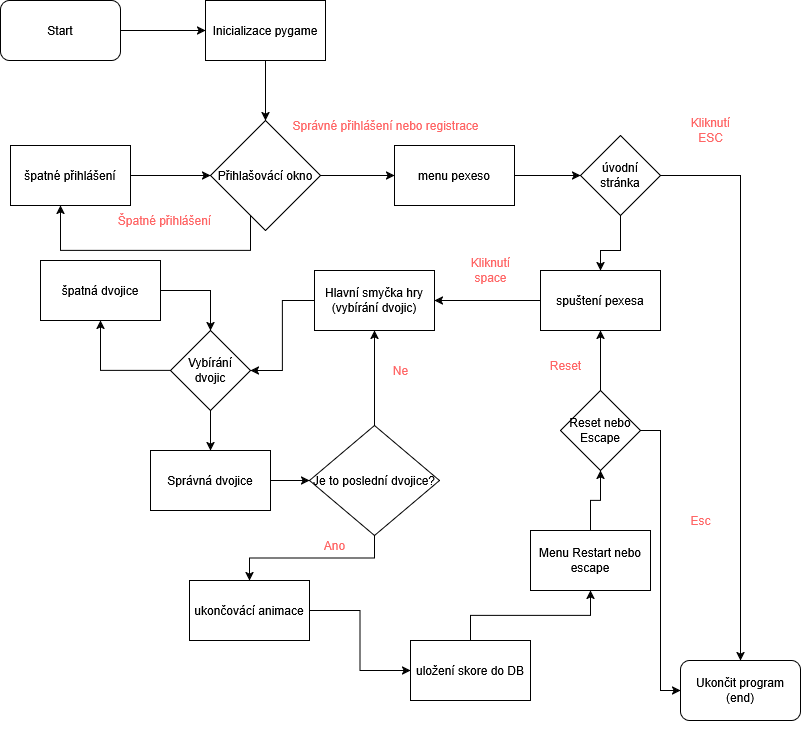

The diagram above was exported from draw.io. Its source (the exported page's mxGraphModel, read from the mxfile embedded in the PNG):
<mxGraphModel dx="1434" dy="754" grid="1" gridSize="10" guides="1" tooltips="1" connect="1" arrows="1" fold="1" page="1" pageScale="1" pageWidth="827" pageHeight="1169" math="0" shadow="0">
  <root>
    <mxCell id="WIyWlLk6GJQsqaUBKTNV-0" />
    <mxCell id="WIyWlLk6GJQsqaUBKTNV-1" parent="WIyWlLk6GJQsqaUBKTNV-0" />
    <mxCell id="2yr6aFGX3O5S-JdqYqEd-8" value="" style="edgeStyle=orthogonalEdgeStyle;rounded=0;orthogonalLoop=1;jettySize=auto;html=1;" edge="1" parent="WIyWlLk6GJQsqaUBKTNV-1" source="2yr6aFGX3O5S-JdqYqEd-0" target="2yr6aFGX3O5S-JdqYqEd-3">
      <mxGeometry relative="1" as="geometry" />
    </mxCell>
    <mxCell id="2yr6aFGX3O5S-JdqYqEd-0" value="Start" style="rounded=1;whiteSpace=wrap;html=1;" vertex="1" parent="WIyWlLk6GJQsqaUBKTNV-1">
      <mxGeometry x="20" y="20" width="120" height="60" as="geometry" />
    </mxCell>
    <mxCell id="2yr6aFGX3O5S-JdqYqEd-5" value="" style="edgeStyle=orthogonalEdgeStyle;rounded=0;orthogonalLoop=1;jettySize=auto;html=1;" edge="1" parent="WIyWlLk6GJQsqaUBKTNV-1" source="2yr6aFGX3O5S-JdqYqEd-3" target="2yr6aFGX3O5S-JdqYqEd-4">
      <mxGeometry relative="1" as="geometry" />
    </mxCell>
    <mxCell id="2yr6aFGX3O5S-JdqYqEd-3" value="Inicializace pygame" style="rounded=0;whiteSpace=wrap;html=1;" vertex="1" parent="WIyWlLk6GJQsqaUBKTNV-1">
      <mxGeometry x="225" y="20" width="120" height="60" as="geometry" />
    </mxCell>
    <mxCell id="2yr6aFGX3O5S-JdqYqEd-10" value="" style="edgeStyle=orthogonalEdgeStyle;rounded=0;orthogonalLoop=1;jettySize=auto;html=1;" edge="1" parent="WIyWlLk6GJQsqaUBKTNV-1" source="2yr6aFGX3O5S-JdqYqEd-4" target="2yr6aFGX3O5S-JdqYqEd-9">
      <mxGeometry relative="1" as="geometry">
        <Array as="points">
          <mxPoint x="270" y="270" />
          <mxPoint x="80" y="270" />
        </Array>
      </mxGeometry>
    </mxCell>
    <mxCell id="2yr6aFGX3O5S-JdqYqEd-12" value="" style="edgeStyle=orthogonalEdgeStyle;rounded=0;orthogonalLoop=1;jettySize=auto;html=1;" edge="1" parent="WIyWlLk6GJQsqaUBKTNV-1" source="2yr6aFGX3O5S-JdqYqEd-4" target="2yr6aFGX3O5S-JdqYqEd-11">
      <mxGeometry relative="1" as="geometry" />
    </mxCell>
    <mxCell id="2yr6aFGX3O5S-JdqYqEd-4" value="Přihlašovácí okno" style="rhombus;whiteSpace=wrap;html=1;rounded=0;" vertex="1" parent="WIyWlLk6GJQsqaUBKTNV-1">
      <mxGeometry x="230" y="140" width="110" height="110" as="geometry" />
    </mxCell>
    <mxCell id="2yr6aFGX3O5S-JdqYqEd-20" value="" style="edgeStyle=orthogonalEdgeStyle;rounded=0;orthogonalLoop=1;jettySize=auto;html=1;" edge="1" parent="WIyWlLk6GJQsqaUBKTNV-1" source="2yr6aFGX3O5S-JdqYqEd-9" target="2yr6aFGX3O5S-JdqYqEd-4">
      <mxGeometry relative="1" as="geometry" />
    </mxCell>
    <mxCell id="2yr6aFGX3O5S-JdqYqEd-9" value="špatné přihlášení" style="whiteSpace=wrap;html=1;rounded=0;" vertex="1" parent="WIyWlLk6GJQsqaUBKTNV-1">
      <mxGeometry x="30" y="165" width="120" height="60" as="geometry" />
    </mxCell>
    <mxCell id="2yr6aFGX3O5S-JdqYqEd-22" value="" style="edgeStyle=orthogonalEdgeStyle;rounded=0;orthogonalLoop=1;jettySize=auto;html=1;" edge="1" parent="WIyWlLk6GJQsqaUBKTNV-1" source="2yr6aFGX3O5S-JdqYqEd-11" target="2yr6aFGX3O5S-JdqYqEd-21">
      <mxGeometry relative="1" as="geometry" />
    </mxCell>
    <mxCell id="2yr6aFGX3O5S-JdqYqEd-11" value="&lt;div&gt;menu pexeso&lt;/div&gt;" style="whiteSpace=wrap;html=1;rounded=0;" vertex="1" parent="WIyWlLk6GJQsqaUBKTNV-1">
      <mxGeometry x="414" y="165" width="120" height="60" as="geometry" />
    </mxCell>
    <mxCell id="2yr6aFGX3O5S-JdqYqEd-24" value="" style="edgeStyle=orthogonalEdgeStyle;rounded=0;orthogonalLoop=1;jettySize=auto;html=1;entryX=0.5;entryY=0;entryDx=0;entryDy=0;" edge="1" parent="WIyWlLk6GJQsqaUBKTNV-1" source="2yr6aFGX3O5S-JdqYqEd-21" target="2yr6aFGX3O5S-JdqYqEd-23">
      <mxGeometry relative="1" as="geometry">
        <Array as="points">
          <mxPoint x="640" y="270" />
          <mxPoint x="620" y="270" />
        </Array>
      </mxGeometry>
    </mxCell>
    <mxCell id="2yr6aFGX3O5S-JdqYqEd-32" style="edgeStyle=orthogonalEdgeStyle;rounded=0;orthogonalLoop=1;jettySize=auto;html=1;" edge="1" parent="WIyWlLk6GJQsqaUBKTNV-1" source="2yr6aFGX3O5S-JdqYqEd-21" target="2yr6aFGX3O5S-JdqYqEd-31">
      <mxGeometry relative="1" as="geometry" />
    </mxCell>
    <mxCell id="2yr6aFGX3O5S-JdqYqEd-21" value="úvodní stránka" style="rhombus;whiteSpace=wrap;html=1;rounded=0;" vertex="1" parent="WIyWlLk6GJQsqaUBKTNV-1">
      <mxGeometry x="600" y="155" width="80" height="80" as="geometry" />
    </mxCell>
    <mxCell id="2yr6aFGX3O5S-JdqYqEd-34" value="" style="edgeStyle=orthogonalEdgeStyle;rounded=0;orthogonalLoop=1;jettySize=auto;html=1;" edge="1" parent="WIyWlLk6GJQsqaUBKTNV-1" source="2yr6aFGX3O5S-JdqYqEd-23" target="2yr6aFGX3O5S-JdqYqEd-33">
      <mxGeometry relative="1" as="geometry" />
    </mxCell>
    <mxCell id="2yr6aFGX3O5S-JdqYqEd-23" value="spuštení pexesa" style="whiteSpace=wrap;html=1;rounded=0;" vertex="1" parent="WIyWlLk6GJQsqaUBKTNV-1">
      <mxGeometry x="560" y="290" width="120" height="60" as="geometry" />
    </mxCell>
    <mxCell id="2yr6aFGX3O5S-JdqYqEd-25" value="&lt;div&gt;Kliknutí&lt;/div&gt;&lt;div&gt;space&lt;/div&gt;" style="text;html=1;align=center;verticalAlign=middle;resizable=0;points=[];autosize=1;strokeColor=none;fillColor=none;fontColor=#FF6666;" vertex="1" parent="WIyWlLk6GJQsqaUBKTNV-1">
      <mxGeometry x="480" y="270" width="60" height="40" as="geometry" />
    </mxCell>
    <mxCell id="2yr6aFGX3O5S-JdqYqEd-26" value="&lt;div&gt;Kliknutí&lt;/div&gt;&lt;div&gt;ESC&lt;/div&gt;" style="text;html=1;align=center;verticalAlign=middle;resizable=0;points=[];autosize=1;strokeColor=none;fillColor=none;fontColor=#FF6666;textShadow=0;" vertex="1" parent="WIyWlLk6GJQsqaUBKTNV-1">
      <mxGeometry x="700" y="130" width="60" height="40" as="geometry" />
    </mxCell>
    <mxCell id="2yr6aFGX3O5S-JdqYqEd-31" value="&lt;div&gt;Ukončit program&lt;/div&gt;&lt;div&gt;(end)&lt;/div&gt;" style="rounded=1;whiteSpace=wrap;html=1;" vertex="1" parent="WIyWlLk6GJQsqaUBKTNV-1">
      <mxGeometry x="700" y="680" width="120" height="60" as="geometry" />
    </mxCell>
    <mxCell id="2yr6aFGX3O5S-JdqYqEd-36" value="" style="edgeStyle=orthogonalEdgeStyle;rounded=0;orthogonalLoop=1;jettySize=auto;html=1;" edge="1" parent="WIyWlLk6GJQsqaUBKTNV-1" source="2yr6aFGX3O5S-JdqYqEd-33" target="2yr6aFGX3O5S-JdqYqEd-35">
      <mxGeometry relative="1" as="geometry" />
    </mxCell>
    <mxCell id="2yr6aFGX3O5S-JdqYqEd-33" value="&lt;div&gt;Hlavní smyčka hry&lt;/div&gt;&lt;div&gt;(vybírání dvojic)&lt;/div&gt;" style="whiteSpace=wrap;html=1;rounded=0;" vertex="1" parent="WIyWlLk6GJQsqaUBKTNV-1">
      <mxGeometry x="334" y="290" width="120" height="60" as="geometry" />
    </mxCell>
    <mxCell id="2yr6aFGX3O5S-JdqYqEd-38" value="" style="edgeStyle=orthogonalEdgeStyle;rounded=0;orthogonalLoop=1;jettySize=auto;html=1;" edge="1" parent="WIyWlLk6GJQsqaUBKTNV-1" source="2yr6aFGX3O5S-JdqYqEd-35" target="2yr6aFGX3O5S-JdqYqEd-37">
      <mxGeometry relative="1" as="geometry" />
    </mxCell>
    <mxCell id="2yr6aFGX3O5S-JdqYqEd-41" value="" style="edgeStyle=orthogonalEdgeStyle;rounded=0;orthogonalLoop=1;jettySize=auto;html=1;" edge="1" parent="WIyWlLk6GJQsqaUBKTNV-1" source="2yr6aFGX3O5S-JdqYqEd-35" target="2yr6aFGX3O5S-JdqYqEd-40">
      <mxGeometry relative="1" as="geometry" />
    </mxCell>
    <mxCell id="2yr6aFGX3O5S-JdqYqEd-35" value="Vybírání dvojic" style="rhombus;whiteSpace=wrap;html=1;rounded=0;" vertex="1" parent="WIyWlLk6GJQsqaUBKTNV-1">
      <mxGeometry x="190" y="350" width="80" height="80" as="geometry" />
    </mxCell>
    <mxCell id="2yr6aFGX3O5S-JdqYqEd-39" style="edgeStyle=orthogonalEdgeStyle;rounded=0;orthogonalLoop=1;jettySize=auto;html=1;" edge="1" parent="WIyWlLk6GJQsqaUBKTNV-1" source="2yr6aFGX3O5S-JdqYqEd-37" target="2yr6aFGX3O5S-JdqYqEd-35">
      <mxGeometry relative="1" as="geometry" />
    </mxCell>
    <mxCell id="2yr6aFGX3O5S-JdqYqEd-37" value="špatná dvojice" style="whiteSpace=wrap;html=1;rounded=0;" vertex="1" parent="WIyWlLk6GJQsqaUBKTNV-1">
      <mxGeometry x="60" y="280" width="120" height="60" as="geometry" />
    </mxCell>
    <mxCell id="2yr6aFGX3O5S-JdqYqEd-44" value="" style="edgeStyle=orthogonalEdgeStyle;rounded=0;orthogonalLoop=1;jettySize=auto;html=1;" edge="1" parent="WIyWlLk6GJQsqaUBKTNV-1" source="2yr6aFGX3O5S-JdqYqEd-40" target="2yr6aFGX3O5S-JdqYqEd-43">
      <mxGeometry relative="1" as="geometry" />
    </mxCell>
    <mxCell id="2yr6aFGX3O5S-JdqYqEd-40" value="Správná dvojice" style="whiteSpace=wrap;html=1;rounded=0;" vertex="1" parent="WIyWlLk6GJQsqaUBKTNV-1">
      <mxGeometry x="170" y="470" width="120" height="60" as="geometry" />
    </mxCell>
    <mxCell id="2yr6aFGX3O5S-JdqYqEd-45" style="edgeStyle=orthogonalEdgeStyle;rounded=0;orthogonalLoop=1;jettySize=auto;html=1;" edge="1" parent="WIyWlLk6GJQsqaUBKTNV-1" source="2yr6aFGX3O5S-JdqYqEd-43" target="2yr6aFGX3O5S-JdqYqEd-33">
      <mxGeometry relative="1" as="geometry" />
    </mxCell>
    <mxCell id="2yr6aFGX3O5S-JdqYqEd-48" value="" style="edgeStyle=orthogonalEdgeStyle;rounded=0;orthogonalLoop=1;jettySize=auto;html=1;" edge="1" parent="WIyWlLk6GJQsqaUBKTNV-1" source="2yr6aFGX3O5S-JdqYqEd-43" target="2yr6aFGX3O5S-JdqYqEd-47">
      <mxGeometry relative="1" as="geometry" />
    </mxCell>
    <mxCell id="2yr6aFGX3O5S-JdqYqEd-43" value="Je to poslední dvojice?" style="rhombus;whiteSpace=wrap;html=1;rounded=0;" vertex="1" parent="WIyWlLk6GJQsqaUBKTNV-1">
      <mxGeometry x="329" y="445" width="130" height="110" as="geometry" />
    </mxCell>
    <mxCell id="2yr6aFGX3O5S-JdqYqEd-46" value="Ne" style="text;html=1;align=center;verticalAlign=middle;resizable=0;points=[];autosize=1;strokeColor=none;fillColor=none;fontColor=#FF6666;" vertex="1" parent="WIyWlLk6GJQsqaUBKTNV-1">
      <mxGeometry x="400" y="375" width="40" height="30" as="geometry" />
    </mxCell>
    <mxCell id="2yr6aFGX3O5S-JdqYqEd-51" value="" style="edgeStyle=orthogonalEdgeStyle;rounded=0;orthogonalLoop=1;jettySize=auto;html=1;" edge="1" parent="WIyWlLk6GJQsqaUBKTNV-1" source="2yr6aFGX3O5S-JdqYqEd-47" target="2yr6aFGX3O5S-JdqYqEd-50">
      <mxGeometry relative="1" as="geometry" />
    </mxCell>
    <mxCell id="2yr6aFGX3O5S-JdqYqEd-47" value="ukončovácí animace" style="whiteSpace=wrap;html=1;rounded=0;" vertex="1" parent="WIyWlLk6GJQsqaUBKTNV-1">
      <mxGeometry x="209" y="600" width="120" height="60" as="geometry" />
    </mxCell>
    <mxCell id="2yr6aFGX3O5S-JdqYqEd-49" style="edgeStyle=orthogonalEdgeStyle;rounded=0;orthogonalLoop=1;jettySize=auto;html=1;exitX=0.5;exitY=1;exitDx=0;exitDy=0;" edge="1" parent="WIyWlLk6GJQsqaUBKTNV-1" source="2yr6aFGX3O5S-JdqYqEd-31" target="2yr6aFGX3O5S-JdqYqEd-31">
      <mxGeometry relative="1" as="geometry" />
    </mxCell>
    <mxCell id="2yr6aFGX3O5S-JdqYqEd-53" value="" style="edgeStyle=orthogonalEdgeStyle;rounded=0;orthogonalLoop=1;jettySize=auto;html=1;" edge="1" parent="WIyWlLk6GJQsqaUBKTNV-1" source="2yr6aFGX3O5S-JdqYqEd-50" target="2yr6aFGX3O5S-JdqYqEd-52">
      <mxGeometry relative="1" as="geometry" />
    </mxCell>
    <mxCell id="2yr6aFGX3O5S-JdqYqEd-50" value="uložení skore do DB" style="whiteSpace=wrap;html=1;rounded=0;" vertex="1" parent="WIyWlLk6GJQsqaUBKTNV-1">
      <mxGeometry x="430" y="660" width="120" height="60" as="geometry" />
    </mxCell>
    <mxCell id="2yr6aFGX3O5S-JdqYqEd-55" value="" style="edgeStyle=orthogonalEdgeStyle;rounded=0;orthogonalLoop=1;jettySize=auto;html=1;" edge="1" parent="WIyWlLk6GJQsqaUBKTNV-1" source="2yr6aFGX3O5S-JdqYqEd-52" target="2yr6aFGX3O5S-JdqYqEd-54">
      <mxGeometry relative="1" as="geometry" />
    </mxCell>
    <mxCell id="2yr6aFGX3O5S-JdqYqEd-52" value="Menu Restart nebo escape" style="whiteSpace=wrap;html=1;rounded=0;" vertex="1" parent="WIyWlLk6GJQsqaUBKTNV-1">
      <mxGeometry x="550" y="550" width="120" height="60" as="geometry" />
    </mxCell>
    <mxCell id="2yr6aFGX3O5S-JdqYqEd-56" value="" style="edgeStyle=orthogonalEdgeStyle;rounded=0;orthogonalLoop=1;jettySize=auto;html=1;" edge="1" parent="WIyWlLk6GJQsqaUBKTNV-1" source="2yr6aFGX3O5S-JdqYqEd-54" target="2yr6aFGX3O5S-JdqYqEd-23">
      <mxGeometry relative="1" as="geometry" />
    </mxCell>
    <mxCell id="2yr6aFGX3O5S-JdqYqEd-57" style="edgeStyle=orthogonalEdgeStyle;rounded=0;orthogonalLoop=1;jettySize=auto;html=1;entryX=0;entryY=0.5;entryDx=0;entryDy=0;" edge="1" parent="WIyWlLk6GJQsqaUBKTNV-1" source="2yr6aFGX3O5S-JdqYqEd-54" target="2yr6aFGX3O5S-JdqYqEd-31">
      <mxGeometry relative="1" as="geometry" />
    </mxCell>
    <mxCell id="2yr6aFGX3O5S-JdqYqEd-54" value="&lt;div&gt;Reset nebo Escape&lt;/div&gt;" style="rhombus;whiteSpace=wrap;html=1;rounded=0;" vertex="1" parent="WIyWlLk6GJQsqaUBKTNV-1">
      <mxGeometry x="580" y="410" width="80" height="80" as="geometry" />
    </mxCell>
    <mxCell id="2yr6aFGX3O5S-JdqYqEd-58" value="Ano" style="text;html=1;align=center;verticalAlign=middle;resizable=0;points=[];autosize=1;strokeColor=none;fillColor=none;fontColor=#FF6666;" vertex="1" parent="WIyWlLk6GJQsqaUBKTNV-1">
      <mxGeometry x="334" y="550" width="40" height="30" as="geometry" />
    </mxCell>
    <mxCell id="2yr6aFGX3O5S-JdqYqEd-59" value="Reset" style="text;html=1;align=center;verticalAlign=middle;resizable=0;points=[];autosize=1;strokeColor=none;fillColor=none;fontColor=#FF6666;" vertex="1" parent="WIyWlLk6GJQsqaUBKTNV-1">
      <mxGeometry x="560" y="370" width="50" height="30" as="geometry" />
    </mxCell>
    <mxCell id="2yr6aFGX3O5S-JdqYqEd-60" value="Esc" style="text;html=1;align=center;verticalAlign=middle;resizable=0;points=[];autosize=1;strokeColor=none;fillColor=none;fontColor=#FF6666;" vertex="1" parent="WIyWlLk6GJQsqaUBKTNV-1">
      <mxGeometry x="700" y="525" width="40" height="30" as="geometry" />
    </mxCell>
    <mxCell id="2yr6aFGX3O5S-JdqYqEd-62" value="Správné přihlášení nebo registrace" style="text;html=1;align=center;verticalAlign=middle;resizable=0;points=[];autosize=1;strokeColor=none;fillColor=none;fontColor=#FF6666;" vertex="1" parent="WIyWlLk6GJQsqaUBKTNV-1">
      <mxGeometry x="300" y="130" width="210" height="30" as="geometry" />
    </mxCell>
    <mxCell id="2yr6aFGX3O5S-JdqYqEd-63" value="Špatné přihlášení" style="text;html=1;align=center;verticalAlign=middle;resizable=0;points=[];autosize=1;strokeColor=none;fillColor=none;fontColor=#FF6666;" vertex="1" parent="WIyWlLk6GJQsqaUBKTNV-1">
      <mxGeometry x="124" y="225" width="120" height="30" as="geometry" />
    </mxCell>
  </root>
</mxGraphModel>